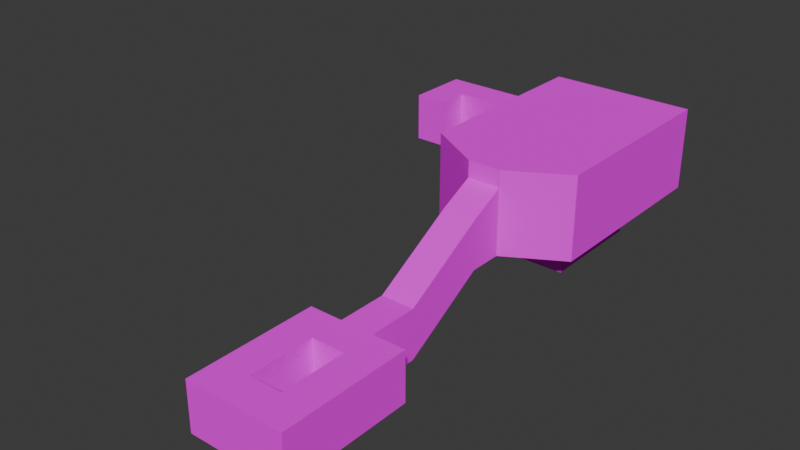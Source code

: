 # Source: Anvil_Test.blend  (saved by Blender 5.2.44; exported with 4.5.12 LTS)
import bpy
from mathutils import Matrix  # noqa: F401  (used for matrix-valued properties, if any)

bpy.ops.wm.read_factory_settings(use_empty=True)
scene = bpy.context.scene
scene.name = 'Scene'

# ---- collections
col_collection = bpy.data.collections.new('Collection'); scene.collection.children.link(col_collection)

# ---- images (referenced by path relative to the original .blend; pixels are not part of the script)
import os
ASSET_DIR = os.environ.get("B2B_ASSET_DIR", "")  # directory of the original .blend (textures are referenced by path, not embedded)
HERE = os.path.dirname(os.path.abspath(__file__))  # packed textures are extracted next to this script under _unpacked/

def load_image(name, relpath, width, height, colorspace="sRGB"):
    """Load a texture the original file referenced (path relative to the .blend, or extracted next to this script)."""
    p = next((c for c in (os.path.join(HERE, relpath), os.path.join(ASSET_DIR, relpath)) if relpath and os.path.exists(c)), "")
    if p:
        img = bpy.data.images.load(p, check_existing=True)
        img.name = name
    else:  # same state as the original file: an image datablock whose file is absent (Cycles renders it pink)
        img = bpy.data.images.new(name, width, height)
        img.source = "FILE"
        img.filepath = "//" + (relpath or name)
    img.colorspace_settings.name = colorspace
    return img
img_fumo_3d_png = load_image('Fumo 3D.png', 'Fumo 3D.png', 1024, 1024, 'sRGB')

# ---- materials (node trees are filled in below, after node groups)
mat_3d_built_in = bpy.data.materials.new('3D Built In')
mat_3d_built_in.alpha_threshold = 0.0
mat_3d_built_in.use_backface_culling_lightprobe_volume = False
mat_3d_built_in.roughness = 0.5
mat_3d_built_in.line_color = (0.0, 0.0, 0.0, 1.0)

# ---- material node trees
mat_3d_built_in.use_nodes = True; mat_3d_built_in.node_tree.nodes.clear()
_N = mat_3d_built_in.node_tree.nodes; _L = mat_3d_built_in.node_tree.links
n0 = _N.new('ShaderNodeOutputMaterial'); n0.name = 'Material Output'; n0.location = (211, 130)
n1 = _N.new('ShaderNodeBsdfPrincipled'); n1.name = 'Principled BSDF'; n1.location = (-189, 130)
n1.inputs[2].default_value = 1.0
n1.inputs[3].default_value = 1.45
n1.inputs[13].default_value = 0.0
n1.inputs[20].default_value = 0.0
n1.inputs[25].default_value = 1.0
n2 = _N.new('ShaderNodeTexImage'); n2.name = 'Image Texture'; n2.location = (-505, 110)
n2.image = img_fumo_3d_png
n2.interpolation = 'Closest'
_L.new(n1.outputs[0], n0.inputs[0])
_L.new(n2.outputs[0], n1.inputs[0])
_L.new(n2.outputs[1], n1.inputs[4])
n0.is_active_output = True

# ---- world
world_world = bpy.data.worlds.new('World'); scene.world = world_world
world_world.use_nodes = True; world_world.node_tree.nodes.clear()
_N = world_world.node_tree.nodes; _L = world_world.node_tree.links
n0 = _N.new('ShaderNodeOutputWorld'); n0.name = 'World Output'; n0.location = (200, 100)
n1 = _N.new('ShaderNodeBackground'); n1.name = 'Background'; n1.location = (-200, 100)
n1.inputs[0].default_value = (0.05088, 0.05088, 0.05088, 1.0)
_L.new(n1.outputs[0], n0.inputs[0])
n0.is_active_output = True
world_world.color = (0.05088, 0.05088, 0.05088)
world_world.sun_shadow_jitter_overblur = 0.0

# ---- meshes
me_cube = bpy.data.meshes.new('Cube')
me_cube.from_pydata([(-1.0, 1.0, 3.0), (-1.0, 1.0, 0.0), (-1.0, -1.0, 3.0), (-1.0, -1.0, 0.0), (1.0, -1.0, 0.0), (1.0, -1.0, 3.0), (1.0, 1.0, 0.0), (1.0, 1.0, 3.0), (3.0, 1.0, 3.0), (3.0, 1.0, 0.0), (3.0, -1.0, 0.0), (3.0, -1.0, 3.0), (5.0, 1.0, 3.0), (5.0, 1.0, 0.0), (5.0, -1.0, 0.0), (5.0, -1.0, 3.0), (3.0, 5.0, 3.0), (3.0, 5.0, 0.0), (5.0, 5.0, 3.0), (5.0, 5.0, 0.0), (-1.0, 5.0, 3.0), (-1.0, 5.0, 0.0), (1.0, 5.0, 0.0), (1.0, 5.0, 3.0), (-1.0, 7.0, 3.0), (-1.0, 7.0, 0.0), (1.0, 7.0, 0.0), (1.0, 7.0, 3.0), (3.0, 7.0, 3.0), (3.0, 7.0, 0.0), (5.0, 7.0, 3.0), (5.0, 7.0, 0.0), (1.0, 10.0, 3.0), (1.0, 10.0, 0.0), (3.0, 10.0, 3.0), (3.0, 10.0, 0.0), (1.0, 15.0, 6.0), (1.0, 15.0, 3.0), (3.0, 15.0, 6.0), (3.0, 15.0, 3.0), (1.0, 17.0, 7.0), (1.0, 17.0, 3.0), (3.0, 17.0, 7.0), (3.0, 17.0, 3.0), (-2.4, 19.0, 6.0), (-0.7812, 20.74, 3.0), (6.4, 19.0, 6.0), (4.781, 20.74, 3.0), (-2.4, 29.0, 6.0), (-0.7812, 27.26, 3.0), (6.4, 29.0, 6.0), (4.781, 27.26, 3.0), (-2.4, 19.0, 3.0), (6.4, 19.0, 3.0), (-2.4, 29.0, 3.0), (6.4, 29.0, 3.0), (-0.7812, 20.74, 1.0), (4.781, 20.74, 1.0), (-0.7812, 27.26, 1.0), (4.781, 27.26, 1.0), (-2.4, 31.0, 6.0), (-2.4, 31.0, 3.0), (6.4, 31.0, 6.0), (6.4, 31.0, 3.0), (-8.4, 29.0, 6.0), (-8.4, 29.0, 3.0), (-8.4, 31.0, 6.0), (-8.4, 31.0, 3.0), (-10.4, 29.0, 6.0), (-10.4, 29.0, 3.0), (-10.4, 31.0, 6.0), (-10.4, 31.0, 3.0), (-8.4, 27.0, 6.0), (-8.4, 27.0, 3.0), (-10.4, 27.0, 6.0), (-10.4, 27.0, 3.0), (1.0, 17.0, 7.0), (3.0, 17.0, 7.0), (-2.4, 19.0, 7.0), (6.4, 19.0, 7.0), (-2.4, 29.0, 7.0), (6.4, 29.0, 7.0), (-2.4, 31.0, 7.0), (6.4, 31.0, 7.0), (1.0, 17.0, 8.0), (3.0, 17.0, 8.0), (-2.4, 19.0, 8.0), (6.4, 19.0, 8.0), (-2.4, 29.0, 8.0), (6.4, 29.0, 8.0), (-2.4, 31.0, 8.0), (6.4, 31.0, 8.0)], [], [(3, 2, 0, 1), (0, 7, 23, 20), (7, 5, 11, 8), (4, 5, 2, 3), (1, 6, 4, 3), (7, 0, 2, 5), (8, 11, 15, 12), (6, 7, 8, 9), (5, 4, 10, 11), (4, 6, 9, 10), (13, 12, 15, 14), (8, 12, 18, 16), (11, 10, 14, 15), (10, 9, 13, 14), (16, 18, 30, 28), (9, 8, 16, 17), (13, 9, 17, 19), (12, 13, 19, 18), (20, 23, 27, 24), (7, 6, 22, 23), (6, 1, 21, 22), (1, 0, 20, 21), (25, 24, 27, 26), (21, 20, 24, 25), (28, 29, 35, 34), (22, 21, 25, 26), (29, 28, 30, 31), (22, 26, 29, 17), (19, 17, 29, 31), (18, 19, 31, 30), (27, 23, 16, 28), (23, 22, 17, 16), (35, 33, 37, 39), (29, 26, 33, 35), (27, 28, 34, 32), (26, 27, 32, 33), (39, 37, 41, 43), (33, 32, 36, 37), (32, 34, 38, 36), (34, 35, 39, 38), (40, 42, 77, 76), (37, 36, 40, 41), (36, 38, 42, 40), (38, 39, 43, 42), (45, 49, 58, 56), (42, 43, 53, 46), (43, 41, 52, 53), (41, 40, 44, 52), (48, 44, 78, 80), (52, 44, 48, 54), (50, 62, 83, 81), (46, 53, 55, 50), (45, 47, 53, 52), (51, 49, 54, 55), (49, 45, 52, 54), (47, 51, 55, 53), (57, 56, 58, 59), (47, 45, 56, 57), (51, 47, 57, 59), (49, 51, 59, 58), (61, 60, 62, 63), (50, 55, 63, 62), (55, 54, 61, 63), (54, 48, 64, 65), (66, 67, 71, 70), (61, 54, 65, 67), (48, 60, 66, 64), (60, 61, 67, 66), (69, 68, 70, 71), (64, 66, 70, 68), (65, 64, 72, 73), (67, 65, 69, 71), (73, 72, 74, 75), (64, 68, 74, 72), (68, 69, 75, 74), (69, 65, 73, 75), (81, 83, 91, 89), (78, 76, 84, 86), (80, 78, 86, 88), (60, 48, 80, 82), (46, 50, 81, 79), (42, 46, 79, 77), (62, 60, 82, 83), (44, 40, 76, 78), (84, 85, 87, 86), (88, 89, 91, 90), (86, 87, 89, 88), (79, 81, 89, 87), (77, 79, 87, 85), (76, 77, 85, 84), (82, 80, 88, 90), (83, 82, 90, 91)])
_uv = me_cube.uv_layers.new(name='UVMap')
_uv.uv.foreach_set('vector', [0.5, 0.0, 0.875, 0.0, 0.875, 0.25, 0.5, 0.25, 0.875, 0.5, 0.625, 0.5, 0.625, 1.665e-16, 0.875, 1.11e-16, 0.625, 0.5, 0.625, 0.75, 0.375, 0.75, 0.375, 0.5, 0.5, 0.75, 0.875, 0.75, 0.875, 1.0, 0.5, 1.0, 0.125, 0.5, 0.375, 0.5, 0.375, 0.75, 0.125, 0.75, 0.625, 0.5, 0.875, 0.5, 0.875, 0.75, 0.625, 0.75, 0.375, 0.5, 0.375, 0.75, 0.125, 0.75, 0.125, 0.5, 0.5, 0.5, 0.875, 0.5, 0.875, 0.75, 0.5, 0.75, 0.875, 0.75, 0.5, 0.75, 0.5, 0.5, 0.875, 0.5, 0.375, 0.75, 0.375, 0.5, 0.625, 0.5, 0.625, 0.75, 0.5, 0.5, 0.875, 0.5, 0.875, 0.75, 0.5, 0.75, 0.375, 0.5, 0.125, 0.5, 0.125, 1.665e-16, 0.375, 1.11e-16, 0.875, 0.5, 0.5, 0.5, 0.5, 0.25, 0.875, 0.25, 0.625, 0.75, 0.625, 0.5, 0.875, 0.5, 0.875, 0.75, 0.375, 2.489e-17, 0.125, 5.551e-17, 0.125, -0.25, 0.375, -0.25, 0.5, 0.75, 0.875, 0.75, 0.875, 1.25, 0.5, 1.25, 0.875, 0.5, 0.625, 0.5, 0.625, 5.551e-17, 0.875, 0.0, 0.875, 0.5, 0.5, 0.5, 0.5, 5.551e-17, 0.875, 0.0, 0.875, 0.0, 0.625, 3.062e-17, 0.625, -0.25, 0.875, -0.25, 0.875, 0.5, 0.5, 0.5, 0.5, 5.551e-17, 0.875, 0.0, 0.375, 0.5, 0.125, 0.5, 0.125, 0.0, 0.375, -5.551e-17, 0.5, 0.25, 0.875, 0.25, 0.875, 0.75, 0.5, 0.75, 0.5, 0.25, 0.875, 0.25, 0.875, 0.5, 0.5, 0.5, 0.5, 0.75, 0.875, 0.75, 0.875, 1.0, 0.5, 1.0, 0.875, 0.75, 0.5, 0.75, 0.5, 0.375, 0.875, 0.375, 0.375, 1.0, 0.125, 1.0, 0.125, 0.75, 0.375, 0.75, 0.5, 0.75, 0.875, 0.75, 0.875, 1.0, 0.5, 1.0, 0.375, 1.167e-16, 0.375, -0.25, 0.625, -0.25, 0.625, 7.082e-17, 0.875, 2.489e-17, 0.625, 5.551e-17, 0.625, -0.25, 0.875, -0.25, 0.875, 1.0, 0.5, 1.0, 0.5, 0.75, 0.875, 0.75, 0.625, 0.75, 0.625, 1.0, 0.375, 1.0, 0.375, 0.75, 0.875, 1.0, 0.5, 1.0, 0.5, 0.75, 0.875, 0.75, 0.625, 0.375, 0.375, 0.375, 0.375, -0.3539, 0.625, -0.3539, 0.625, 0.75, 0.375, 0.75, 0.375, 0.375, 0.625, 0.375, 0.625, 0.75, 0.375, 0.75, 0.375, 0.375, 0.625, 0.375, 0.5, 0.5, 0.875, 0.5, 0.875, 0.875, 0.5, 0.875, 0.625, 0.6461, 0.375, 0.6461, 0.375, 0.3961, 0.625, 0.3961, 0.5, 0.875, 0.875, 0.875, 1.25, 1.5, 0.875, 1.5, 0.625, 0.3107, 0.375, 0.3107, 0.375, -0.4182, 0.625, -0.4182, 0.875, 0.375, 0.5, 0.375, 0.875, -0.25, 1.25, -0.25, 0.625, 0.3666, 0.375, 0.3666, 0.375, 0.3666, 0.625, 0.3666, 0.875, 0.5, 1.25, 0.5, 1.375, 0.75, 0.875, 0.75, 0.625, 0.5902, 0.375, 0.5902, 0.375, 0.3107, 0.625, 0.3107, 0.25, 0.75, -0.125, 0.75, -0.125, 0.5, 0.375, 0.5, 0.1523, 0.9288, 0.1523, 0.1135, 0.4023, 0.1135, 0.4023, 0.9288, 0.375, 0.5, -0.125, 0.5, -0.125, 0.006923, 0.25, 0.006923, 0.625, 0.3961, 0.375, 0.3961, -0.05, 0.1461, 1.05, 0.1461, 0.875, 0.75, 1.375, 0.75, 1.25, 1.243, 0.875, 1.243, 0.25, 0.25, 0.25, -1.0, 0.375, -1.0, 0.375, 0.25, 0.875, 0.0, 1.25, 0.0, 1.25, 1.25, 0.875, 1.25, 0.25, 0.0, 0.25, -0.25, 0.375, -0.25, 0.375, 7.654e-18, 0.25, 0.25, -0.125, 0.25, -0.125, -1.0, 0.25, -1.0, 0.1523, 0.9288, 0.8477, 0.9288, 1.05, 1.146, -0.05, 1.146, 0.8477, 0.1135, 0.1523, 0.1135, -0.05, -0.1039, 1.05, -0.1039, 0.1523, 0.1135, 0.1523, 0.9288, -0.05, 1.146, -0.05, -0.1039, 0.8477, 0.9288, 0.8477, 0.1135, 1.05, -0.1039, 1.05, 1.146, 0.8477, 0.9288, 0.1523, 0.9288, 0.1523, 0.1135, 0.8477, 0.1135, 0.8477, 0.9288, 0.1523, 0.9288, 0.1523, 0.6788, 0.8477, 0.6788, 0.8477, 0.1135, 0.8477, 0.9288, 0.5977, 0.9288, 0.5977, 0.1135, 0.1523, 0.1135, 0.8477, 0.1135, 0.8477, 0.3635, 0.1523, 0.3635, 0.875, 0.075, 1.25, 0.075, 1.25, 1.175, 0.875, 1.175, 0.25, 1.0, -0.125, 1.0, -0.125, 0.75, 0.25, 0.75, 0.05, 0.8961, -1.05, 0.8961, -1.05, 0.6461, 0.05, 0.6461, 0.875, 0.25, 1.25, 0.25, 1.25, 1.0, 0.875, 1.0, 0.25, 0.325, -0.125, 0.325, -0.125, 0.075, 0.25, 0.075, 0.95, 0.6461, 0.95, 0.8961, 0.2, 0.8961, 0.2, 0.6461, 0.05, 0.8961, 0.05, 0.6461, 0.8, 0.6461, 0.8, 0.8961, 0.25, 0.075, -0.125, 0.075, -0.125, -0.675, 0.25, -0.675, 0.875, 0.25, 1.25, 0.25, 1.25, 0.5, 0.875, 0.5, 0.8, 0.8961, 0.8, 0.6461, 1.05, 0.6461, 1.05, 0.8961, 0.875, 1.0, 1.25, 1.0, 1.25, 1.25, 0.875, 1.25, 0.2, 0.6461, 0.2, 0.8961, -0.05, 0.8961, -0.05, 0.6461, 0.875, 1.0, 1.25, 1.0, 1.25, 1.25, 0.875, 1.25, 0.8, 0.8961, 1.05, 0.8961, 1.05, 1.146, 0.8, 1.146, 0.25, 0.25, -0.125, 0.25, -0.125, 8.327e-17, 0.25, 2.776e-17, 0.95, 0.8961, 1.2, 0.8961, 1.2, 1.146, 0.95, 1.146, 0.375, 0.0, 0.375, -0.25, 0.5, -0.25, 0.5, 7.654e-18, 0.375, 0.2431, 0.375, -0.25, 0.5, -0.25, 0.5, 0.2431, 0.375, 0.25, 0.375, -1.0, 0.5, -1.0, 0.5, 0.25, 0.25, 0.5, 0.25, 0.25, 0.375, 0.25, 0.375, 0.5, 0.25, 0.25, 0.25, -1.0, 0.375, -1.0, 0.375, 0.25, 0.375, 0.5, 0.25, 0.006923, 0.375, 0.006923, 0.375, 0.5, 0.25, 0.175, 0.25, -0.925, 0.375, -0.925, 0.375, 0.175, 0.25, 0.2431, 0.375, -0.25, 0.375, -0.25, 0.375, 0.2431, 0.625, 0.3961, 0.375, 0.3961, -0.05, 0.1461, 1.05, 0.1461, 0.05, 0.8961, -1.05, 0.8961, -1.05, 0.6461, 0.05, 0.6461, 0.05, 0.1461, -1.05, 0.1461, -1.05, -1.104, 0.05, -1.104, 0.375, 0.25, 0.375, -1.0, 0.5, -1.0, 0.5, 0.25, 0.375, 0.5, 0.375, 0.006923, 0.5, 0.006923, 0.5, 0.5, 0.625, 0.2416, 0.375, 0.2416, 0.375, 0.1166, 0.625, 0.1166, 0.375, 0.5, 0.375, 0.25, 0.5, 0.25, 0.5, 0.5, 0.375, 0.175, 0.375, -0.925, 0.5, -0.925, 0.5, 0.175])
_ca = me_cube.color_attributes.new('Color', 'BYTE_COLOR', 'CORNER')
_ca.data.foreach_set('color', [1.0, 1.0, 1.0, 1.0, 1.0, 1.0, 1.0, 1.0, 1.0, 1.0, 1.0, 1.0, 1.0, 1.0, 1.0, 1.0, 1.0, 1.0, 1.0, 1.0, 1.0, 1.0, 1.0, 1.0, 1.0, 1.0, 1.0, 1.0, 1.0, 1.0, 1.0, 1.0, 1.0, 1.0, 1.0, 1.0, 1.0, 1.0, 1.0, 1.0, 1.0, 1.0, 1.0, 1.0, 1.0, 1.0, 1.0, 1.0, 1.0, 1.0, 1.0, 1.0, 1.0, 1.0, 1.0, 1.0, 1.0, 1.0, 1.0, 1.0, 1.0, 1.0, 1.0, 1.0, 1.0, 1.0, 1.0, 1.0, 1.0, 1.0, 1.0, 1.0, 1.0, 1.0, 1.0, 1.0, 1.0, 1.0, 1.0, 1.0, 1.0, 1.0, 1.0, 1.0, 1.0, 1.0, 1.0, 1.0, 1.0, 1.0, 1.0, 1.0, 1.0, 1.0, 1.0, 1.0, 1.0, 1.0, 1.0, 1.0, 1.0, 1.0, 1.0, 1.0, 1.0, 1.0, 1.0, 1.0, 1.0, 1.0, 1.0, 1.0, 1.0, 1.0, 1.0, 1.0, 1.0, 1.0, 1.0, 1.0, 1.0, 1.0, 1.0, 1.0, 1.0, 1.0, 1.0, 1.0, 1.0, 1.0, 1.0, 1.0, 1.0, 1.0, 1.0, 1.0, 1.0, 1.0, 1.0, 1.0, 1.0, 1.0, 1.0, 1.0, 1.0, 1.0, 1.0, 1.0, 1.0, 1.0, 1.0, 1.0, 1.0, 1.0, 1.0, 1.0, 1.0, 1.0, 1.0, 1.0, 1.0, 1.0, 1.0, 1.0, 1.0, 1.0, 1.0, 1.0, 1.0, 1.0, 1.0, 1.0, 1.0, 1.0, 1.0, 1.0, 1.0, 1.0, 1.0, 1.0, 1.0, 1.0, 1.0, 1.0, 1.0, 1.0, 1.0, 1.0, 1.0, 1.0, 1.0, 1.0, 1.0, 1.0, 1.0, 1.0, 1.0, 1.0, 1.0, 1.0, 1.0, 1.0, 1.0, 1.0, 1.0, 1.0, 1.0, 1.0, 1.0, 1.0, 1.0, 1.0, 1.0, 1.0, 1.0, 1.0, 1.0, 1.0, 1.0, 1.0, 1.0, 1.0, 1.0, 1.0, 1.0, 1.0, 1.0, 1.0, 1.0, 1.0, 1.0, 1.0, 1.0, 1.0, 1.0, 1.0, 1.0, 1.0, 1.0, 1.0, 1.0, 1.0, 1.0, 1.0, 1.0, 1.0, 1.0, 1.0, 1.0, 1.0, 1.0, 1.0, 1.0, 1.0, 1.0, 1.0, 1.0, 1.0, 1.0, 1.0, 1.0, 1.0, 1.0, 1.0, 1.0, 1.0, 1.0, 1.0, 1.0, 1.0, 1.0, 1.0, 1.0, 1.0, 1.0, 1.0, 1.0, 1.0, 1.0, 1.0, 1.0, 1.0, 1.0, 1.0, 1.0, 1.0, 1.0, 1.0, 1.0, 1.0, 1.0, 1.0, 1.0, 1.0, 1.0, 1.0, 1.0, 1.0, 1.0, 1.0, 1.0, 1.0, 1.0, 1.0, 1.0, 1.0, 1.0, 1.0, 1.0, 1.0, 1.0, 1.0, 1.0, 1.0, 1.0, 1.0, 1.0, 1.0, 1.0, 1.0, 1.0, 1.0, 1.0, 1.0, 1.0, 1.0, 1.0, 1.0, 1.0, 1.0, 1.0, 1.0, 1.0, 1.0, 1.0, 1.0, 1.0, 1.0, 1.0, 1.0, 1.0, 1.0, 1.0, 1.0, 1.0, 1.0, 1.0, 1.0, 1.0, 1.0, 1.0, 1.0, 1.0, 1.0, 1.0, 1.0, 1.0, 1.0, 1.0, 1.0, 1.0, 1.0, 1.0, 1.0, 1.0, 1.0, 1.0, 1.0, 1.0, 1.0, 1.0, 1.0, 1.0, 1.0, 1.0, 1.0, 1.0, 1.0, 1.0, 1.0, 1.0, 1.0, 1.0, 1.0, 1.0, 1.0, 1.0, 1.0, 1.0, 1.0, 1.0, 1.0, 1.0, 1.0, 1.0, 1.0, 1.0, 1.0, 1.0, 1.0, 1.0, 1.0, 1.0, 1.0, 1.0, 1.0, 1.0, 1.0, 1.0, 1.0, 1.0, 1.0, 1.0, 1.0, 1.0, 1.0, 1.0, 1.0, 1.0, 1.0, 1.0, 1.0, 1.0, 1.0, 1.0, 1.0, 1.0, 1.0, 1.0, 1.0, 1.0, 1.0, 1.0, 1.0, 1.0, 1.0, 1.0, 1.0, 1.0, 1.0, 1.0, 1.0, 1.0, 1.0, 1.0, 1.0, 1.0, 1.0, 1.0, 1.0, 1.0, 1.0, 1.0, 1.0, 1.0, 1.0, 1.0, 1.0, 1.0, 1.0, 1.0, 1.0, 1.0, 1.0, 1.0, 1.0, 1.0, 1.0, 1.0, 1.0, 1.0, 1.0, 1.0, 1.0, 1.0, 1.0, 1.0, 1.0, 1.0, 1.0, 1.0, 1.0, 1.0, 1.0, 1.0, 1.0, 1.0, 1.0, 1.0, 1.0, 1.0, 1.0, 1.0, 1.0, 1.0, 1.0, 1.0, 1.0, 1.0, 1.0, 1.0, 1.0, 1.0, 1.0, 1.0, 1.0, 1.0, 1.0, 1.0, 1.0, 1.0, 1.0, 1.0, 1.0, 1.0, 1.0, 1.0, 1.0, 1.0, 1.0, 1.0, 1.0, 1.0, 1.0, 1.0, 1.0, 1.0, 1.0, 1.0, 1.0, 1.0, 1.0, 1.0, 1.0, 1.0, 1.0, 1.0, 1.0, 1.0, 1.0, 1.0, 1.0, 1.0, 1.0, 1.0, 1.0, 1.0, 1.0, 1.0, 1.0, 1.0, 1.0, 1.0, 1.0, 1.0, 1.0, 1.0, 1.0, 1.0, 1.0, 1.0, 1.0, 1.0, 1.0, 1.0, 1.0, 1.0, 1.0, 1.0, 1.0, 1.0, 1.0, 1.0, 1.0, 1.0, 1.0, 1.0, 1.0, 1.0, 1.0, 1.0, 1.0, 1.0, 1.0, 1.0, 1.0, 1.0, 1.0, 1.0, 1.0, 1.0, 1.0, 1.0, 1.0, 1.0, 1.0, 1.0, 1.0, 1.0, 1.0, 1.0, 1.0, 1.0, 1.0, 1.0, 1.0, 1.0, 1.0, 1.0, 1.0, 1.0, 1.0, 1.0, 1.0, 1.0, 1.0, 1.0, 1.0, 1.0, 1.0, 1.0, 1.0, 1.0, 1.0, 1.0, 1.0, 1.0, 1.0, 1.0, 1.0, 1.0, 1.0, 1.0, 1.0, 1.0, 1.0, 1.0, 1.0, 1.0, 1.0, 1.0, 1.0, 1.0, 1.0, 1.0, 1.0, 1.0, 1.0, 1.0, 1.0, 1.0, 1.0, 1.0, 1.0, 1.0, 1.0, 1.0, 1.0, 1.0, 1.0, 1.0, 1.0, 1.0, 1.0, 1.0, 1.0, 1.0, 1.0, 1.0, 1.0, 1.0, 1.0, 1.0, 1.0, 1.0, 1.0, 1.0, 1.0, 1.0, 1.0, 1.0, 1.0, 1.0, 1.0, 1.0, 1.0, 1.0, 1.0, 1.0, 1.0, 1.0, 1.0, 1.0, 1.0, 1.0, 1.0, 1.0, 1.0, 1.0, 1.0, 1.0, 1.0, 1.0, 1.0, 1.0, 1.0, 1.0, 1.0, 1.0, 1.0, 1.0, 1.0, 1.0, 1.0, 1.0, 1.0, 1.0, 1.0, 1.0, 1.0, 1.0, 1.0, 1.0, 1.0, 1.0, 1.0, 1.0, 1.0, 1.0, 1.0, 1.0, 1.0, 1.0, 1.0, 1.0, 1.0, 1.0, 1.0, 1.0, 1.0, 1.0, 1.0, 1.0, 1.0, 1.0, 1.0, 1.0, 1.0, 1.0, 1.0, 1.0, 1.0, 1.0, 1.0, 1.0, 1.0, 1.0, 1.0, 1.0, 1.0, 1.0, 1.0, 1.0, 1.0, 1.0, 1.0, 1.0, 1.0, 1.0, 1.0, 1.0, 1.0, 1.0, 1.0, 1.0, 1.0, 1.0, 1.0, 1.0, 1.0, 1.0, 1.0, 1.0, 1.0, 1.0, 1.0, 1.0, 1.0, 1.0, 1.0, 1.0, 1.0, 1.0, 1.0, 1.0, 1.0, 1.0, 1.0, 1.0, 1.0, 1.0, 1.0, 1.0, 1.0, 1.0, 1.0, 1.0, 1.0, 1.0, 1.0, 1.0, 1.0, 1.0, 1.0, 1.0, 1.0, 1.0, 1.0, 1.0, 1.0, 1.0, 1.0, 1.0, 1.0, 1.0, 1.0, 1.0, 1.0, 1.0, 1.0, 1.0, 1.0, 1.0, 1.0, 1.0, 1.0, 1.0, 1.0, 1.0, 1.0, 1.0, 1.0, 1.0, 1.0, 1.0, 1.0, 1.0, 1.0, 1.0, 1.0, 1.0, 1.0, 1.0, 1.0, 1.0, 1.0, 1.0, 1.0, 1.0, 1.0, 1.0, 1.0, 1.0, 1.0, 1.0, 1.0, 1.0, 1.0, 1.0, 1.0, 1.0, 1.0, 1.0, 1.0, 1.0, 1.0, 1.0, 1.0, 1.0, 1.0, 1.0, 1.0, 1.0, 1.0, 1.0, 1.0, 1.0, 1.0, 1.0, 1.0, 1.0, 1.0, 1.0, 1.0, 1.0, 1.0, 1.0, 1.0, 1.0, 1.0, 1.0, 1.0, 1.0, 1.0, 1.0, 1.0, 1.0, 1.0, 1.0, 1.0, 1.0, 1.0, 1.0, 1.0, 1.0, 1.0, 1.0, 1.0, 1.0, 1.0, 1.0, 1.0, 1.0, 1.0, 1.0, 1.0, 1.0, 1.0, 1.0, 1.0, 1.0, 1.0, 1.0, 1.0, 1.0, 1.0, 1.0, 1.0, 1.0, 1.0, 1.0, 1.0, 1.0, 1.0, 1.0, 1.0, 1.0, 1.0, 1.0, 1.0, 1.0, 1.0, 1.0, 1.0, 1.0, 1.0, 1.0, 1.0, 1.0, 1.0, 1.0, 1.0, 1.0, 1.0, 1.0, 1.0, 1.0, 1.0, 1.0, 1.0, 1.0, 1.0, 1.0, 1.0, 1.0, 1.0, 1.0, 1.0, 1.0, 1.0, 1.0, 1.0, 1.0, 1.0, 1.0, 1.0, 1.0, 1.0, 1.0, 1.0, 1.0, 1.0, 1.0, 1.0, 1.0, 1.0, 1.0, 1.0, 1.0, 1.0, 1.0, 1.0, 1.0, 1.0, 1.0, 1.0, 1.0, 1.0, 1.0, 1.0, 1.0, 1.0, 1.0, 1.0, 1.0, 1.0, 1.0, 1.0, 1.0, 1.0, 1.0, 1.0, 1.0, 1.0, 1.0, 1.0, 1.0, 1.0, 1.0, 1.0, 1.0, 1.0, 1.0, 1.0, 1.0, 1.0, 1.0, 1.0, 1.0, 1.0, 1.0, 1.0, 1.0, 1.0, 1.0, 1.0, 1.0, 1.0, 1.0, 1.0, 1.0, 1.0, 1.0, 1.0, 1.0, 1.0, 1.0, 1.0, 1.0, 1.0, 1.0, 1.0, 1.0, 1.0, 1.0, 1.0, 1.0, 1.0, 1.0, 1.0, 1.0, 1.0, 1.0, 1.0, 1.0, 1.0, 1.0, 1.0, 1.0, 1.0, 1.0, 1.0, 1.0, 1.0, 1.0, 1.0, 1.0, 1.0, 1.0, 1.0, 1.0, 1.0, 1.0, 1.0, 1.0, 1.0, 1.0, 1.0, 1.0, 1.0, 1.0, 1.0, 1.0, 1.0, 1.0, 1.0, 1.0, 1.0, 1.0, 1.0, 1.0, 1.0, 1.0, 1.0, 1.0, 1.0, 1.0, 1.0, 1.0, 1.0, 1.0, 1.0, 1.0, 1.0, 1.0, 1.0, 1.0, 1.0, 1.0, 1.0, 1.0, 1.0, 1.0, 1.0, 1.0, 1.0, 1.0, 1.0, 1.0, 1.0, 1.0, 1.0, 1.0, 1.0, 1.0, 1.0, 1.0, 1.0, 1.0, 1.0, 1.0, 1.0, 1.0, 1.0, 1.0, 1.0, 1.0, 1.0, 1.0, 1.0, 1.0, 1.0, 1.0, 1.0, 1.0, 1.0, 1.0, 1.0, 1.0, 1.0, 1.0, 1.0, 1.0, 1.0, 1.0, 1.0, 1.0, 1.0, 1.0, 1.0, 1.0, 1.0, 1.0, 1.0, 1.0, 1.0, 1.0, 1.0, 1.0, 1.0, 1.0, 1.0, 1.0, 1.0, 1.0, 1.0, 1.0, 1.0, 1.0, 1.0, 1.0, 1.0, 1.0, 1.0, 1.0, 1.0, 1.0, 1.0, 1.0, 1.0, 1.0, 1.0, 1.0, 1.0, 1.0, 1.0, 1.0, 1.0, 1.0, 1.0, 1.0, 1.0, 1.0, 1.0, 1.0, 1.0, 1.0, 1.0, 1.0, 1.0, 1.0, 1.0, 1.0, 1.0, 1.0, 1.0, 1.0, 1.0, 1.0, 1.0, 1.0, 1.0, 1.0, 1.0, 1.0, 1.0, 1.0, 1.0, 1.0, 1.0, 1.0, 1.0, 1.0, 1.0, 1.0, 1.0, 1.0, 1.0, 1.0, 1.0, 1.0, 1.0, 1.0, 1.0, 1.0, 1.0, 1.0, 1.0, 1.0, 1.0, 1.0, 1.0, 1.0, 1.0, 1.0, 1.0, 1.0, 1.0, 1.0, 1.0, 1.0, 1.0, 1.0, 1.0, 1.0, 1.0, 1.0, 1.0, 1.0, 1.0, 1.0, 1.0, 1.0, 1.0, 1.0, 1.0, 1.0, 1.0, 1.0, 1.0, 1.0, 1.0, 1.0, 1.0, 1.0, 1.0, 1.0, 1.0, 1.0, 1.0, 1.0, 1.0, 1.0, 1.0, 1.0, 1.0, 1.0, 1.0, 1.0, 1.0, 1.0, 1.0, 1.0, 1.0, 1.0, 1.0, 1.0, 1.0, 1.0, 1.0, 1.0, 1.0, 1.0, 1.0, 1.0, 1.0, 1.0, 1.0, 1.0, 1.0, 1.0, 1.0, 1.0, 1.0, 1.0, 1.0, 1.0, 1.0, 1.0, 1.0, 1.0, 1.0, 1.0, 1.0, 1.0, 1.0, 1.0, 1.0, 1.0, 1.0, 1.0, 1.0, 1.0, 1.0, 1.0, 1.0, 1.0, 1.0, 1.0, 1.0, 1.0, 1.0, 1.0, 1.0, 1.0, 1.0, 1.0, 1.0, 1.0, 1.0, 1.0, 1.0, 1.0, 1.0, 1.0, 1.0, 1.0, 1.0, 1.0, 1.0, 1.0, 1.0, 1.0, 1.0, 1.0, 1.0, 1.0, 1.0, 1.0, 1.0, 1.0, 1.0, 1.0, 1.0, 1.0, 1.0, 1.0, 1.0, 1.0, 1.0, 1.0, 1.0, 1.0, 1.0, 1.0, 1.0, 1.0, 1.0, 1.0, 1.0, 1.0, 1.0, 1.0, 1.0, 1.0, 1.0, 1.0, 1.0, 1.0, 1.0, 1.0, 1.0, 1.0, 1.0, 1.0, 1.0, 1.0, 1.0, 1.0, 1.0, 1.0, 1.0, 1.0, 1.0, 1.0, 1.0, 1.0, 1.0, 1.0, 1.0, 1.0, 1.0, 1.0, 1.0, 1.0, 1.0, 1.0, 1.0, 1.0, 1.0, 1.0, 1.0, 1.0, 1.0, 1.0, 1.0, 1.0, 1.0, 1.0, 1.0, 1.0, 1.0])
me_cube.materials.append(mat_3d_built_in)
me_cube.update()

# ---- objects
ob_cube = bpy.data.objects.new('Cube', me_cube)

# ---- transforms, parenting, visibility, modifiers, constraints
ob_cube.location = (0.0, 0.0, 0.0)
_m = ob_cube.modifiers.new('Solidify', 'SOLIDIFY')
_m.thickness = 0.2

# ---- collection membership
col_collection.objects.link(ob_cube)

# ---- scene / render settings (as saved in the file)
scene.frame_start = 1; scene.frame_end = 250; scene.frame_set(1)
scene.render.engine = 'BLENDER_EEVEE_NEXT'
scene.render.bake_bias = 0.0
scene.render.bake_samples = 0
scene.eevee.fast_gi_thickness_far = 0.0
bpy.context.view_layer.update()

# ---- added for rendering (the .blend has no active camera and no usable light): camera, sun
cam_auto = bpy.data.cameras.new('AutoCamera')
cam_auto.lens = 50.0
cam_auto.sensor_width = 36.0
cam_auto.clip_end = 1000.0
ob_auto_camera = bpy.data.objects.new('AutoCamera', cam_auto)
scene.collection.objects.link(ob_auto_camera)
ob_auto_camera.location = (32.2488, -26.0986, 31.399)
ob_auto_camera.rotation_euler = (1.09748, -7.21219e-08, 0.694738)
scene.camera = ob_auto_camera
light_auto_sun = bpy.data.lights.new('AutoSun', 'SUN')
light_auto_sun.energy = 3.0
light_auto_sun.angle = 0.0523599
ob_auto_sun = bpy.data.objects.new('AutoSun', light_auto_sun)
scene.collection.objects.link(ob_auto_sun)
ob_auto_sun.rotation_euler = (0.872665, 0.174533, 0.523599)
bpy.context.view_layer.update()
